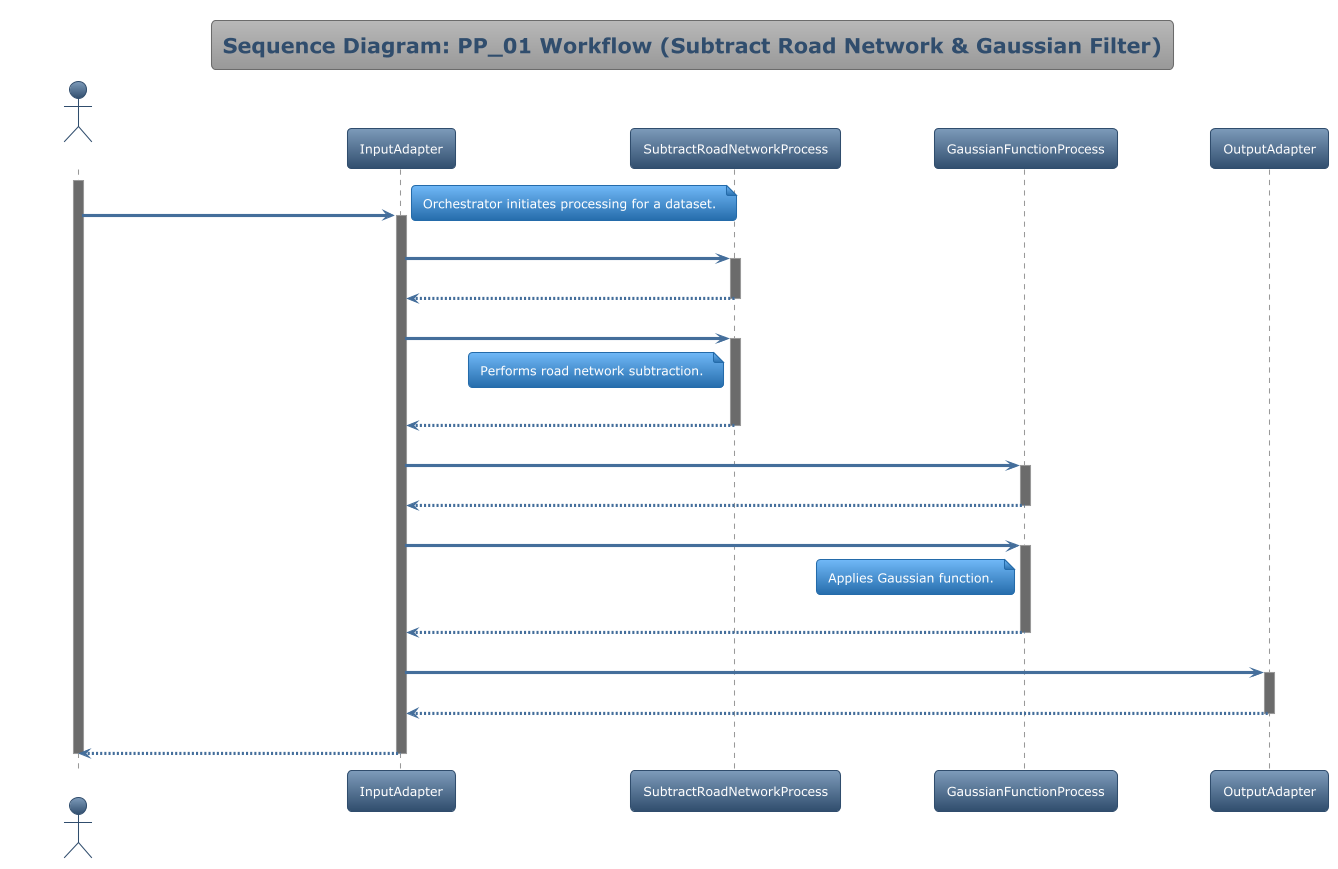

The diagram above was rendered by PlantUML. Its source (embedded in the PNG):
@startuml
!theme spacelab
title Sequence Diagram: PP_01 Workflow (Subtract Road Network & Gaussian Filter)

actor "DataOrchestrator" as DO
participant "InputAdapter" as IA
participant "SubtractRoadNetworkProcess" as SRNP
participant "GaussianFunctionProcess" as GFP
participant "OutputAdapter" as OA

activate DO
DO -> IA : processDataset(datasetID, roadRasterID)
note right: Orchestrator initiates processing for a dataset.
activate IA
IA -> SRNP : loadAndPrepareData(datasetID, roadRasterID)
activate SRNP
SRNP --> IA : preparedData, preparedRoadRaster
deactivate SRNP

IA -> SRNP : subtract(preparedData, preparedRoadRaster)
activate SRNP
note left SRNP : Performs road network subtraction.
SRNP --> IA : subtractedData
deactivate SRNP

IA -> GFP : loadData(subtractedData)
activate GFP
GFP --> IA : dataReadyForFilter
deactivate GFP

IA -> GFP : applyGaussianFilter(dataReadyForFilter)
activate GFP
note left GFP : Applies Gaussian function.
GFP --> IA : filteredData
deactivate GFP

IA -> OA : storeProcessedData(datasetID, filteredData)
activate OA
OA --> IA : storageConfirmation
deactivate OA

IA --> DO : processingComplete(datasetID, outputPath)
deactivate IA
deactivate DO

@enduml